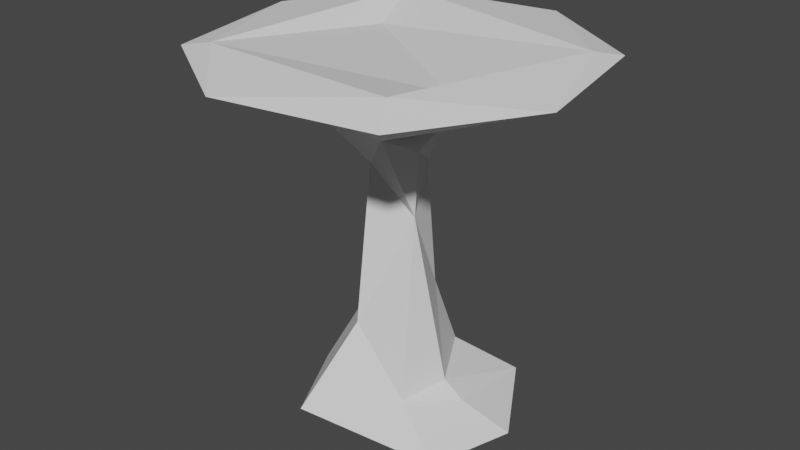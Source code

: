 # Source: waterSpray.blend  (saved by Blender 2.93.21; exported with 4.5.12 LTS)
import bpy
from mathutils import Matrix  # noqa: F401  (used for matrix-valued properties, if any)

bpy.ops.wm.read_factory_settings(use_empty=True)
scene = bpy.context.scene
scene.name = 'Scene'

# ---- collections
col_collection = bpy.data.collections.new('Collection'); scene.collection.children.link(col_collection)

# ---- world
world_world = bpy.data.worlds.new('World'); scene.world = world_world
world_world.use_nodes = True; world_world.node_tree.nodes.clear()
_N = world_world.node_tree.nodes; _L = world_world.node_tree.links
n0 = _N.new('ShaderNodeOutputWorld'); n0.name = 'World Output'; n0.location = (300, 300)
n1 = _N.new('ShaderNodeBackground'); n1.name = 'Background'; n1.location = (10, 300)
n1.inputs[0].default_value = (0.05088, 0.05088, 0.05088, 1.0)
_L.new(n1.outputs[0], n0.inputs[0])
n0.is_active_output = True
world_world.color = (0.05088, 0.05088, 0.05088)
world_world.use_sun_shadow = False
world_world.sun_shadow_jitter_overblur = 0.0

# ---- meshes
me_cube_001 = bpy.data.meshes.new('Cube.001')
me_cube_001.from_pydata([(0.2213, 1.02, -0.6869), (0.1831, 0.3499, 2.409), (-2.262, -1.609, 3.959), (1.274, -1.756, 4.147), (-1.052, 0.8907, 3.888), (-0.7271, -1.316, -1.121), (-1.181, -0.2635, -0.9607), (-0.2769, -0.5877, 0.1495), (-0.6073, 0.1415, 0.296), (0.8152, -0.005414, -0.6345), (0.5192, -0.2545, 2.807), (0.205, -0.6182, 2.986), (-0.2966, 0.224, 2.44), (0.3566, -0.1239, 1.781), (-0.289, -0.2617, 2.438), (-1.372, 1.815, 4.142), (-2.672, 0.5839, 3.971), (0.5839, 2.672, 3.971), (-1.609, 2.262, 3.959), (2.672, -0.5839, 3.971), (2.262, 1.609, 3.959), (-1.641, -1.653, 4.132), (-0.5839, -2.672, 3.971), (1.609, -2.262, 3.959), (-1.058, 0.4809, 3.281), (-0.4757, -0.871, 3.16), (0.38, 0.7224, 3.057), (1.026, 1.473, -1.126), (-1.159, 0.9811, -1.118), (1.452, -1.101, -1.128), (1.306, -0.7359, 3.919), (2.156, 1.004, 4.145), (0.1922, 0.5451, 0.4901), (0.6217, -0.6934, -0.7074), (1.835, 0.1063, -1.127), (1.147, -0.01617, -0.8383)], [], [(6, 8, 28), (13, 9, 32), (32, 9, 0), (0, 27, 28), (32, 12, 1), (12, 26, 1), (8, 14, 12), (13, 11, 14), (11, 23, 25), (25, 22, 2), (21, 30, 4), (24, 18, 26), (26, 17, 20), (10, 26, 11), (11, 19, 23), (15, 16, 21), (21, 16, 2), (31, 17, 15), (15, 17, 18), (31, 19, 20), (3, 22, 23), (24, 16, 18), (6, 28, 5), (9, 33, 35), (33, 5, 29), (15, 4, 31), (4, 30, 31), (21, 4, 15), (27, 5, 28), (0, 28, 8, 32), (13, 14, 7, 33), (9, 13, 33), (6, 5, 7, 8), (33, 7, 5), (32, 1, 13), (32, 8, 12), (13, 1, 10), (8, 7, 14), (19, 31, 3, 23), (13, 10, 11), (14, 11, 25), (25, 23, 22), (21, 3, 30), (12, 24, 26), (26, 18, 17), (1, 26, 10), (26, 20, 19), (11, 26, 19), (15, 18, 16), (31, 20, 17), (16, 24, 25, 2), (3, 21, 22), (21, 2, 22), (12, 14, 24), (14, 25, 24), (27, 35, 34), (0, 9, 27), (31, 30, 3), (5, 27, 34, 29), (34, 35, 33, 29), (35, 27, 9)])
_uv = me_cube_001.uv_layers.new(name='UVMap')
_uv.uv.foreach_set('vector', [0.2852, 0.7322, 0.3035, 0.6207, 0.3862, 0.7445, 0.9428, 0.5438, 0.953, 0.7516, 0.8861, 0.6558, 0.8861, 0.6558, 0.953, 0.7516, 0.8513, 0.7576, 0.5118, 0.4739, 0.4344, 0.4344, 0.6267, 0.4367, 0.5253, 0.5772, 0.5717, 0.7464, 0.5291, 0.7433, 0.5717, 0.7464, 0.5025, 0.7976, 0.5291, 0.7433, 0.3035, 0.6207, 0.2636, 0.435, 0.3035, 0.4344, 0.08358, 0.521, 0.1117, 0.4344, 0.1432, 0.4691, 0.2276, 0.2714, 0.3179, 0.4344, 0.1654, 0.2823, 0.1654, 0.2823, 0.1255, 0.4344, 0.000128, 0.3178, 0.8162, 0.3316, 0.5514, 0.3002, 0.7247, 0.1249, 0.137, 0.1587, 0.1165, 0.0, 0.2634, 0.1606, 0.2634, 0.1606, 0.3088, 3.576e-05, 0.4343, 0.1166, 0.3862, 0.5153, 0.4105, 0.4344, 0.4105, 0.5505, 0.2276, 0.2714, 0.4344, 0.309, 0.3179, 0.4344, 0.7396, 0.04205, 0.8668, 0.1254, 0.8162, 0.3316, 0.8162, 0.3316, 0.8668, 0.1254, 0.8662, 0.3177, 0.4548, 0.1666, 0.5598, 4.84e-05, 0.7396, 0.04205, 0.7396, 0.04205, 0.5598, 4.84e-05, 0.7511, 0.0, 0.4548, 0.1666, 0.4344, 0.309, 0.4347, 0.1166, 0.5721, 0.3866, 0.7413, 0.4344, 0.5499, 0.4344, 0.137, 0.1587, 0.0, 0.1254, 0.1165, 0.0, 0.7468, 0.4344, 0.8513, 0.4602, 0.6499, 0.4532, 0.7186, 0.8161, 0.7476, 0.8699, 0.6892, 0.8233, 0.06264, 0.7409, 0.1866, 0.788, 0.0, 0.788, 0.7396, 0.04205, 0.7247, 0.1249, 0.4548, 0.1666, 0.7247, 0.1249, 0.5514, 0.3002, 0.4548, 0.1666, 0.8162, 0.3316, 0.7247, 0.1249, 0.7396, 0.04205, 0.8513, 0.6532, 0.6499, 0.4532, 0.8513, 0.4602, 0.5118, 0.4739, 0.6267, 0.4367, 0.6017, 0.562, 0.5253, 0.5772, 0.08358, 0.521, 0.1432, 0.4691, 0.1392, 0.6657, 0.06264, 0.7409, 0.953, 0.7516, 0.9428, 0.5438, 1.0, 0.7576, 0.2852, 0.7322, 0.1866, 0.7445, 0.2347, 0.6322, 0.3035, 0.6207, 0.06264, 0.7409, 0.1392, 0.6657, 0.1866, 0.788, 0.8861, 0.6558, 0.8987, 0.4903, 0.9428, 0.5438, 0.5253, 0.5772, 0.6017, 0.562, 0.5717, 0.7464, 0.9428, 0.5438, 0.8987, 0.4903, 0.9577, 0.4551, 0.3035, 0.6207, 0.2347, 0.6322, 0.2636, 0.435, 0.4344, 0.309, 0.4548, 0.1666, 0.5721, 0.3866, 0.5499, 0.4344, 0.08358, 0.521, 0.07711, 0.4404, 0.1117, 0.4344, 0.1929, 0.2325, 0.2276, 0.2714, 0.1654, 0.2823, 0.1654, 0.2823, 0.3179, 0.4344, 0.1255, 0.4344, 0.8162, 0.3316, 0.5721, 0.3866, 0.5514, 0.3002, 0.5717, 0.7464, 0.6267, 0.8178, 0.5025, 0.7976, 0.2634, 0.1606, 0.1165, 0.0, 0.3088, 3.576e-05, 0.8987, 0.4903, 0.8759, 0.4344, 0.9577, 0.4551, 0.2634, 0.1606, 0.4343, 0.1166, 0.4344, 0.309, 0.2276, 0.2714, 0.2634, 0.1606, 0.4344, 0.309, 0.7396, 0.04205, 0.7511, 0.0, 0.8668, 0.1254, 0.4548, 0.1666, 0.4347, 0.1166, 0.5598, 4.84e-05, 0.0, 0.1254, 0.137, 0.1587, 0.1654, 0.2823, 0.000128, 0.3178, 0.5721, 0.3866, 0.8162, 0.3316, 0.7413, 0.4344, 0.8162, 0.3316, 0.8662, 0.3177, 0.7413, 0.4344, 0.3862, 0.5792, 0.4167, 0.5505, 0.4167, 0.6431, 0.8224, 0.8033, 0.7476, 0.798, 0.8224, 0.6955, 0.6675, 0.6955, 0.6892, 0.8233, 0.6267, 0.8262, 0.7476, 0.7182, 0.7186, 0.8161, 0.6675, 0.6955, 0.4548, 0.1666, 0.5514, 0.3002, 0.5721, 0.3866, 0.6499, 0.4532, 0.8513, 0.6532, 0.7211, 0.6955, 0.6267, 0.6405, 0.6267, 0.8262, 0.6892, 0.8233, 0.7476, 0.8699, 0.6824, 0.9199, 0.6892, 0.8233, 0.6675, 0.6955, 0.7186, 0.8161])
me_cube_001.use_remesh_fix_poles = True
me_cube_001.use_remesh_preserve_attributes = False
me_cube_001.update()

# ---- objects
ob_cube = bpy.data.objects.new('Cube', me_cube_001)

# ---- transforms, parenting, visibility, modifiers, constraints
ob_cube.location = (0.0, 0.0, 0.0)

# ---- collection membership
col_collection.objects.link(ob_cube)

# ---- scene / render settings (as saved in the file)
scene.frame_start = 1; scene.frame_end = 250; scene.frame_set(1)
scene.render.engine = 'BLENDER_EEVEE_NEXT'
scene.cycles.use_denoising = False
scene.cycles.samples = 128
scene.cycles.sampling_pattern = 'TABULATED_SOBOL'
scene.cycles.use_adaptive_sampling = False
scene.cycles.use_light_tree = False
scene.view_settings.view_transform = 'Filmic'
bpy.context.view_layer.update()

# ---- added for rendering (the .blend has no active camera and no usable light): camera, sun
cam_auto = bpy.data.cameras.new('AutoCamera')
cam_auto.lens = 50.0
cam_auto.sensor_width = 36.0
cam_auto.clip_end = 1000.0
ob_auto_camera = bpy.data.objects.new('AutoCamera', cam_auto)
scene.collection.objects.link(ob_auto_camera)
ob_auto_camera.location = (8.52716, -10.2326, 8.33089)
ob_auto_camera.rotation_euler = (1.09748, -7.21219e-08, 0.694738)
scene.camera = ob_auto_camera
light_auto_sun = bpy.data.lights.new('AutoSun', 'SUN')
light_auto_sun.energy = 3.0
light_auto_sun.angle = 0.0523599
ob_auto_sun = bpy.data.objects.new('AutoSun', light_auto_sun)
scene.collection.objects.link(ob_auto_sun)
ob_auto_sun.rotation_euler = (0.872665, 0.174533, 0.523599)
bpy.context.view_layer.update()
